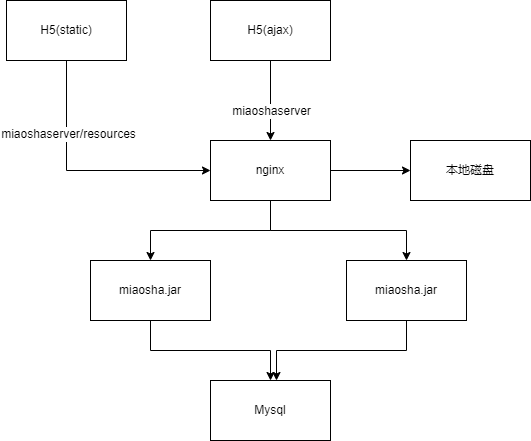

The diagram above was exported from draw.io. Its source (the exported page's mxGraphModel, read from the mxfile embedded in the PNG):
<mxGraphModel dx="1038" dy="623" grid="1" gridSize="10" guides="1" tooltips="1" connect="1" arrows="1" fold="1" page="1" pageScale="1" pageWidth="827" pageHeight="1169" math="0" shadow="0">
  <root>
    <mxCell id="0" />
    <mxCell id="1" parent="0" />
    <mxCell id="GcytDr6juL7BDWA4HBSe-3" value="" style="edgeStyle=orthogonalEdgeStyle;rounded=0;orthogonalLoop=1;jettySize=auto;html=1;" edge="1" parent="1" source="GcytDr6juL7BDWA4HBSe-1" target="GcytDr6juL7BDWA4HBSe-2">
      <mxGeometry relative="1" as="geometry" />
    </mxCell>
    <mxCell id="GcytDr6juL7BDWA4HBSe-4" value="miaoshaserver" style="edgeLabel;html=1;align=center;verticalAlign=middle;resizable=0;points=[];" vertex="1" connectable="0" parent="GcytDr6juL7BDWA4HBSe-3">
      <mxGeometry x="0.24" relative="1" as="geometry">
        <mxPoint as="offset" />
      </mxGeometry>
    </mxCell>
    <mxCell id="GcytDr6juL7BDWA4HBSe-1" value="H5(ajax)" style="rounded=0;whiteSpace=wrap;html=1;" vertex="1" parent="1">
      <mxGeometry x="354" y="120" width="120" height="60" as="geometry" />
    </mxCell>
    <mxCell id="GcytDr6juL7BDWA4HBSe-7" style="edgeStyle=orthogonalEdgeStyle;rounded=0;orthogonalLoop=1;jettySize=auto;html=1;exitX=0.5;exitY=1;exitDx=0;exitDy=0;entryX=0.5;entryY=0;entryDx=0;entryDy=0;" edge="1" parent="1" source="GcytDr6juL7BDWA4HBSe-2" target="GcytDr6juL7BDWA4HBSe-5">
      <mxGeometry relative="1" as="geometry" />
    </mxCell>
    <mxCell id="GcytDr6juL7BDWA4HBSe-8" style="edgeStyle=orthogonalEdgeStyle;rounded=0;orthogonalLoop=1;jettySize=auto;html=1;exitX=0.5;exitY=1;exitDx=0;exitDy=0;" edge="1" parent="1" source="GcytDr6juL7BDWA4HBSe-2" target="GcytDr6juL7BDWA4HBSe-6">
      <mxGeometry relative="1" as="geometry" />
    </mxCell>
    <mxCell id="GcytDr6juL7BDWA4HBSe-17" value="" style="edgeStyle=orthogonalEdgeStyle;rounded=0;orthogonalLoop=1;jettySize=auto;html=1;" edge="1" parent="1" source="GcytDr6juL7BDWA4HBSe-2" target="GcytDr6juL7BDWA4HBSe-16">
      <mxGeometry relative="1" as="geometry" />
    </mxCell>
    <mxCell id="GcytDr6juL7BDWA4HBSe-2" value="nginx" style="rounded=0;whiteSpace=wrap;html=1;" vertex="1" parent="1">
      <mxGeometry x="354" y="260" width="120" height="60" as="geometry" />
    </mxCell>
    <mxCell id="GcytDr6juL7BDWA4HBSe-10" style="edgeStyle=orthogonalEdgeStyle;rounded=0;orthogonalLoop=1;jettySize=auto;html=1;exitX=0.5;exitY=1;exitDx=0;exitDy=0;" edge="1" parent="1" source="GcytDr6juL7BDWA4HBSe-5" target="GcytDr6juL7BDWA4HBSe-9">
      <mxGeometry relative="1" as="geometry" />
    </mxCell>
    <mxCell id="GcytDr6juL7BDWA4HBSe-5" value="miaosha.jar" style="rounded=0;whiteSpace=wrap;html=1;" vertex="1" parent="1">
      <mxGeometry x="234" y="380" width="120" height="60" as="geometry" />
    </mxCell>
    <mxCell id="GcytDr6juL7BDWA4HBSe-11" style="edgeStyle=orthogonalEdgeStyle;rounded=0;orthogonalLoop=1;jettySize=auto;html=1;exitX=0.5;exitY=1;exitDx=0;exitDy=0;" edge="1" parent="1" source="GcytDr6juL7BDWA4HBSe-6">
      <mxGeometry relative="1" as="geometry">
        <mxPoint x="420" y="500" as="targetPoint" />
      </mxGeometry>
    </mxCell>
    <mxCell id="GcytDr6juL7BDWA4HBSe-6" value="miaosha.jar" style="rounded=0;whiteSpace=wrap;html=1;" vertex="1" parent="1">
      <mxGeometry x="490" y="380" width="120" height="60" as="geometry" />
    </mxCell>
    <mxCell id="GcytDr6juL7BDWA4HBSe-9" value="Mysql" style="rounded=0;whiteSpace=wrap;html=1;" vertex="1" parent="1">
      <mxGeometry x="354" y="500" width="120" height="60" as="geometry" />
    </mxCell>
    <mxCell id="GcytDr6juL7BDWA4HBSe-14" style="edgeStyle=orthogonalEdgeStyle;rounded=0;orthogonalLoop=1;jettySize=auto;html=1;exitX=0.5;exitY=1;exitDx=0;exitDy=0;entryX=0;entryY=0.5;entryDx=0;entryDy=0;" edge="1" parent="1" source="GcytDr6juL7BDWA4HBSe-13" target="GcytDr6juL7BDWA4HBSe-2">
      <mxGeometry relative="1" as="geometry" />
    </mxCell>
    <mxCell id="GcytDr6juL7BDWA4HBSe-19" value="miaoshaserver/resources" style="edgeLabel;html=1;align=center;verticalAlign=middle;resizable=0;points=[];" vertex="1" connectable="0" parent="GcytDr6juL7BDWA4HBSe-14">
      <mxGeometry x="-0.4283" y="1" relative="1" as="geometry">
        <mxPoint as="offset" />
      </mxGeometry>
    </mxCell>
    <mxCell id="GcytDr6juL7BDWA4HBSe-13" value="H5(static)" style="rounded=0;whiteSpace=wrap;html=1;" vertex="1" parent="1">
      <mxGeometry x="150" y="120" width="120" height="60" as="geometry" />
    </mxCell>
    <mxCell id="GcytDr6juL7BDWA4HBSe-16" value="本地磁盘" style="whiteSpace=wrap;html=1;rounded=0;" vertex="1" parent="1">
      <mxGeometry x="554" y="260" width="120" height="60" as="geometry" />
    </mxCell>
  </root>
</mxGraphModel>